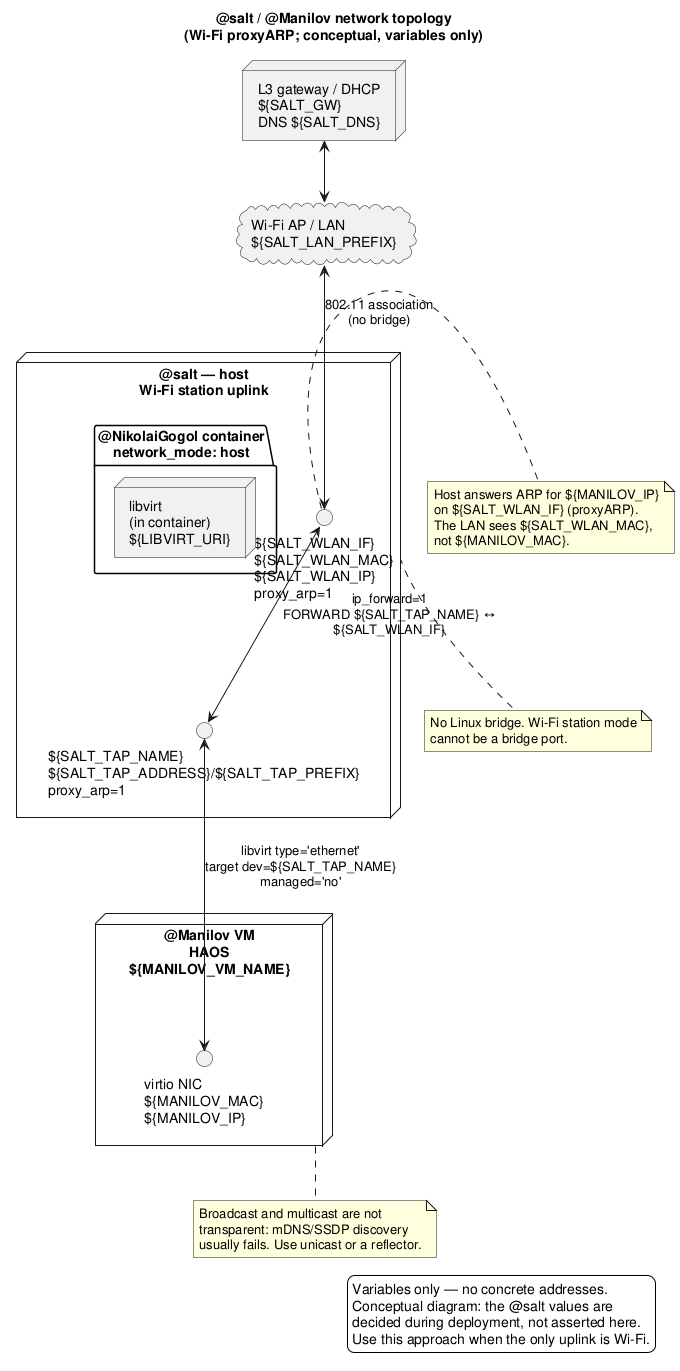

The diagram above was rendered by PlantUML. Its source (embedded in the PNG):
@startuml
!include _shared/DeployCommon.puml

title @salt / @Manilov network topology\n(Wi-Fi proxyARP; conceptual, variables only)

skinparam componentStyle rectangle

cloud "Wi-Fi AP / LAN\n${SALT_LAN_PREFIX}" as LAN
node "L3 gateway / DHCP\n${SALT_GW}\nDNS ${SALT_DNS}" as GW

node "@salt — host\nWi-Fi station uplink" as SALT {
  interface "${SALT_WLAN_IF}\n${SALT_WLAN_MAC}\n${SALT_WLAN_IP}\nproxy_arp=1" as W
  interface "${SALT_TAP_NAME}\n${SALT_TAP_ADDRESS}/${SALT_TAP_PREFIX}\nproxy_arp=1" as T

  package "@NikolaiGogol container\nnetwork_mode: host" as NG {
    node "libvirt\n(in container)\n${LIBVIRT_URI}" as LIB
  }
}

node "@Manilov VM\nHAOS\n${MANILOV_VM_NAME}" as MAN {
  interface "virtio NIC\n${MANILOV_MAC}\n${MANILOV_IP}" as VNIC
}

GW <--> LAN
LAN <--> W : "802.11 association\n(no bridge)"
W <--> T : "ip_forward=1\nFORWARD ${SALT_TAP_NAME} ↔ ${SALT_WLAN_IF}"
T <--> VNIC : "libvirt type='ethernet'\ntarget dev=${SALT_TAP_NAME} managed='no'"

note right of W
  Host answers ARP for ${MANILOV_IP}
  on ${SALT_WLAN_IF} (proxyARP).
  The LAN sees ${SALT_WLAN_MAC},
  not ${MANILOV_MAC}.
end note

note bottom of SALT
  No Linux bridge. Wi-Fi station mode
  cannot be a bridge port.
end note

note bottom of MAN
  Broadcast and multicast are not
  transparent: mDNS/SSDP discovery
  usually fails. Use unicast or a reflector.
end note

legend right
  Variables only — no concrete addresses.
  Conceptual diagram: the @salt values are
  decided during deployment, not asserted here.
  Use this approach when the only uplink is Wi-Fi.
end legend

@enduml